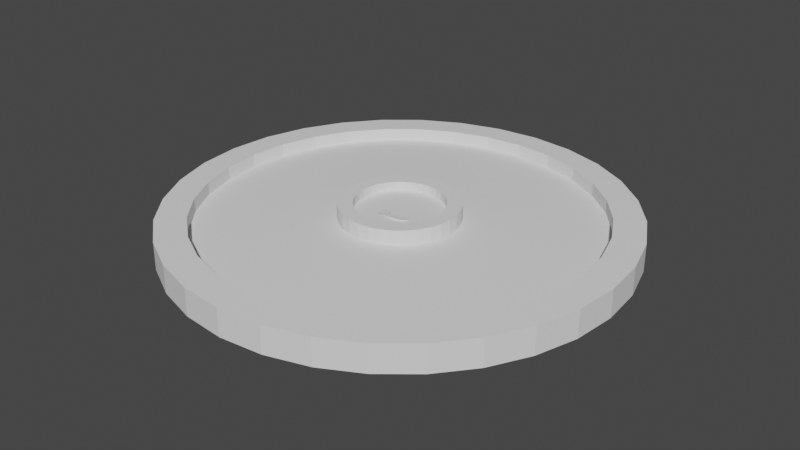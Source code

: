 # Source: blend.blend  (saved by Blender 2.93.21; exported with 4.5.12 LTS)
import bpy
from mathutils import Matrix  # noqa: F401  (used for matrix-valued properties, if any)

bpy.ops.wm.read_factory_settings(use_empty=True)
scene = bpy.context.scene
scene.name = 'Scene'

# ---- collections
col_collection = bpy.data.collections.new('Collection'); scene.collection.children.link(col_collection)

# ---- world
world_world = bpy.data.worlds.new('World'); scene.world = world_world
world_world.use_nodes = True; world_world.node_tree.nodes.clear()
_N = world_world.node_tree.nodes; _L = world_world.node_tree.links
n0 = _N.new('ShaderNodeOutputWorld'); n0.name = 'World Output'; n0.location = (300, 300)
n1 = _N.new('ShaderNodeBackground'); n1.name = 'Background'; n1.location = (10, 300)
n1.inputs[0].default_value = (0.05088, 0.05088, 0.05088, 1.0)
_L.new(n1.outputs[0], n0.inputs[0])
n0.is_active_output = True
world_world.color = (0.05088, 0.05088, 0.05088)
world_world.use_sun_shadow = False
world_world.sun_shadow_jitter_overblur = 0.0

# ---- meshes
me_cylinder = bpy.data.meshes.new('Cylinder')
me_cylinder.from_pydata([(0.0, 1.0, -1.0), (0.0, 1.0, 1.0), (0.1951, 0.9808, -1.0), (0.1951, 0.9808, 1.0), (0.3827, 0.9239, -1.0), (0.3827, 0.9239, 1.0), (0.5556, 0.8315, -1.0), (0.5556, 0.8315, 1.0), (0.7071, 0.7071, -1.0), (0.7071, 0.7071, 1.0), (0.8315, 0.5556, -1.0), (0.8315, 0.5556, 1.0), (0.9239, 0.3827, -1.0), (0.9239, 0.3827, 1.0), (0.9808, 0.1951, -1.0), (0.9808, 0.1951, 1.0), (1.0, -4.371e-08, -1.0), (1.0, -4.371e-08, 1.0), (0.9808, -0.1951, -1.0), (0.9808, -0.1951, 1.0), (0.9239, -0.3827, -1.0), (0.9239, -0.3827, 1.0), (0.8315, -0.5556, -1.0), (0.8315, -0.5556, 1.0), (0.7071, -0.7071, -1.0), (0.7071, -0.7071, 1.0), (0.5556, -0.8315, -1.0), (0.5556, -0.8315, 1.0), (0.3827, -0.9239, -1.0), (0.3827, -0.9239, 1.0), (0.1951, -0.9808, -1.0), (0.1951, -0.9808, 1.0), (-8.742e-08, -1.0, -1.0), (-8.742e-08, -1.0, 1.0), (-0.1951, -0.9808, -1.0), (-0.1951, -0.9808, 1.0), (-0.3827, -0.9239, -1.0), (-0.3827, -0.9239, 1.0), (-0.5556, -0.8315, -1.0), (-0.5556, -0.8315, 1.0), (-0.7071, -0.7071, -1.0), (-0.7071, -0.7071, 1.0), (-0.8315, -0.5556, -1.0), (-0.8315, -0.5556, 1.0), (-0.9239, -0.3827, -1.0), (-0.9239, -0.3827, 1.0), (-0.9808, -0.1951, -1.0), (-0.9808, -0.1951, 1.0), (-1.0, 1.192e-08, -1.0), (-1.0, 1.192e-08, 1.0), (-0.9808, 0.1951, -1.0), (-0.9808, 0.1951, 1.0), (-0.9239, 0.3827, -1.0), (-0.9239, 0.3827, 1.0), (-0.8315, 0.5556, -1.0), (-0.8315, 0.5556, 1.0), (-0.7071, 0.7071, -1.0), (-0.7071, 0.7071, 1.0), (-0.5556, 0.8315, -1.0), (-0.5556, 0.8315, 1.0), (-0.3827, 0.9239, -1.0), (-0.3827, 0.9239, 1.0), (-0.1951, 0.9808, -1.0), (-0.1951, 0.9808, 1.0), (0.1689, 0.8489, 1.0), (-1.711e-08, 0.8656, 1.0), (-0.1689, 0.8489, 1.0), (-0.3312, 0.7997, 1.0), (-0.4809, 0.7197, 1.0), (-0.612, 0.612, 1.0), (-0.7197, 0.4809, 1.0), (-0.7997, 0.3312, 1.0), (-0.8489, 0.1689, 1.0), (-0.8656, 1.192e-08, 1.0), (-0.8489, -0.1689, 1.0), (-0.7997, -0.3312, 1.0), (-0.7197, -0.4809, 1.0), (-0.612, -0.612, 1.0), (-0.4809, -0.7197, 1.0), (-0.3312, -0.7997, 1.0), (-0.1689, -0.8489, 1.0), (-7.937e-08, -0.8656, 1.0), (0.1689, -0.8489, 1.0), (0.3312, -0.7997, 1.0), (0.4809, -0.7197, 1.0), (0.612, -0.612, 1.0), (0.7197, -0.4809, 1.0), (0.7997, -0.3312, 1.0), (0.8489, -0.1689, 1.0), (0.8656, -3.969e-08, 1.0), (0.8489, 0.1689, 1.0), (0.7997, 0.3312, 1.0), (0.7197, 0.4809, 1.0), (0.612, 0.612, 1.0), (0.4809, 0.7197, 1.0), (0.3312, 0.7997, 1.0), (0.05055, 0.2541, 0.06051), (-1.056e-07, 0.2591, 0.06051), (-0.05055, 0.2541, 0.06051), (-0.09915, 0.2394, 0.06051), (-0.1439, 0.2154, 0.06051), (-0.1832, 0.1832, 0.06051), (-0.2154, 0.1439, 0.06051), (-0.2394, 0.09915, 0.06051), (-0.2541, 0.05055, 0.06051), (-0.2591, 7.385e-09, 0.06051), (-0.2541, -0.05055, 0.06051), (-0.2394, -0.09915, 0.06051), (-0.2154, -0.1439, 0.06051), (-0.1832, -0.1832, 0.06051), (-0.1439, -0.2154, 0.06051), (-0.09915, -0.2394, 0.06051), (-0.05055, -0.2541, 0.06051), (-4.073e-08, -0.2591, 0.06051), (0.05055, -0.2541, 0.06051), (0.09915, -0.2394, 0.06051), (0.1439, -0.2154, 0.06051), (0.1832, -0.1832, 0.06051), (0.2154, -0.1439, 0.06051), (0.2394, -0.09915, 0.06051), (0.2541, -0.05055, 0.06051), (0.2591, -1.471e-08, 0.06051), (0.2541, 0.05055, 0.06051), (0.2394, 0.09915, 0.06051), (0.2154, 0.1439, 0.06051), (0.1832, 0.1832, 0.06051), (0.1439, 0.2154, 0.06051), (0.09915, 0.2394, 0.06051), (0.1689, 0.8489, 0.06051), (-1.707e-08, 0.8656, 0.06051), (0.3312, 0.7997, 0.06051), (-0.1689, 0.8489, 0.06051), (-0.3312, 0.7997, 0.06051), (-0.4809, 0.7197, 0.06051), (-0.612, 0.612, 0.06051), (-0.7197, 0.4809, 0.06051), (-0.7997, 0.3312, 0.06051), (-0.8489, 0.1689, 0.06051), (-0.8656, 1.192e-08, 0.06051), (-0.8489, -0.1689, 0.06051), (-0.7997, -0.3312, 0.06051), (-0.7197, -0.4809, 0.06051), (-0.612, -0.612, 0.06051), (-0.4809, -0.7197, 0.06051), (-0.3312, -0.7997, 0.06051), (-0.1689, -0.8489, 0.06051), (-7.933e-08, -0.8656, 0.06051), (0.1689, -0.8489, 0.06051), (0.3312, -0.7997, 0.06051), (0.4809, -0.7197, 0.06051), (0.612, -0.612, 0.06051), (0.7197, -0.4809, 0.06051), (0.7997, -0.3312, 0.06051), (0.8489, -0.1689, 0.06051), (0.8656, -3.969e-08, 0.06051), (0.8489, 0.1689, 0.06051), (0.7997, 0.3312, 0.06051), (0.7197, 0.4809, 0.06051), (0.612, 0.612, 0.06051), (0.4809, 0.7197, 0.06051), (0.05055, 0.2541, 1.123), (-1.056e-07, 0.2591, 1.123), (-0.05055, 0.2541, 1.123), (-0.09915, 0.2394, 1.123), (-0.1439, 0.2154, 1.123), (-0.1832, 0.1832, 1.123), (-0.2154, 0.1439, 1.123), (-0.2394, 0.09915, 1.123), (-0.2541, 0.05055, 1.123), (-0.2591, 7.385e-09, 1.123), (-0.2541, -0.05055, 1.123), (-0.2394, -0.09915, 1.123), (-0.2154, -0.1439, 1.123), (-0.1832, -0.1832, 1.123), (-0.1439, -0.2154, 1.123), (-0.09915, -0.2394, 1.123), (-0.05055, -0.2541, 1.123), (-4.068e-08, -0.2591, 1.123), (0.05055, -0.2541, 1.123), (0.09915, -0.2394, 1.123), (0.1439, -0.2154, 1.123), (0.1832, -0.1832, 1.123), (0.2154, -0.1439, 1.123), (0.2394, -0.09915, 1.123), (0.2541, -0.05055, 1.123), (0.2591, -1.471e-08, 1.123), (0.2541, 0.05055, 1.123), (0.2394, 0.09915, 1.123), (0.2154, 0.1439, 1.123), (0.1832, 0.1832, 1.123), (0.1439, 0.2154, 1.123), (0.09915, 0.2394, 1.123), (0.03778, 0.1899, 1.123), (-1.332e-07, 0.1937, 1.123), (-0.03778, 0.1899, 1.123), (-0.07411, 0.1789, 1.123), (-0.1076, 0.161, 1.123), (-0.1369, 0.1369, 1.123), (-0.161, 0.1076, 1.123), (-0.1789, 0.07411, 1.123), (-0.1899, 0.03778, 1.123), (-0.1937, 5.254e-10, 1.123), (-0.1899, -0.03778, 1.123), (-0.1789, -0.07411, 1.123), (-0.161, -0.1076, 1.123), (-0.1369, -0.1369, 1.123), (-0.1076, -0.161, 1.123), (-0.07411, -0.1789, 1.123), (-0.03778, -0.1899, 1.123), (9.783e-09, -0.1937, 1.123), (0.03778, -0.1899, 1.123), (0.07411, -0.1789, 1.123), (0.1076, -0.161, 1.123), (0.1369, -0.1369, 1.123), (0.161, -0.1076, 1.123), (0.1789, -0.07411, 1.123), (0.1899, -0.03778, 1.123), (0.1937, -5.44e-08, 1.123), (0.1899, 0.03778, 1.123), (0.1789, 0.07411, 1.123), (0.161, 0.1076, 1.123), (0.1369, 0.1369, 1.123), (0.1076, 0.161, 1.123), (0.07411, 0.1789, 1.123), (0.03778, 0.1899, 0.4606), (-1.341e-07, 0.1937, 0.4606), (-0.03778, 0.1899, 0.4606), (-0.07411, 0.1789, 0.4606), (-0.1076, 0.161, 0.4606), (-0.1369, 0.1369, 0.4606), (-0.161, 0.1076, 0.4606), (-0.1789, 0.07411, 0.4606), (-0.1899, 0.03778, 0.4606), (-0.1937, 5.254e-10, 0.4606), (-0.1899, -0.03778, 0.4606), (-0.1789, -0.07411, 0.4606), (-0.161, -0.1076, 0.4606), (-0.1369, -0.1369, 0.4606), (-0.1076, -0.161, 0.4606), (-0.07411, -0.1789, 0.4606), (-0.03778, -0.1899, 0.4606), (8.945e-09, -0.1937, 0.4606), (0.03778, -0.1899, 0.4606), (0.07411, -0.1789, 0.4606), (0.1076, -0.161, 0.4606), (0.1369, -0.1369, 0.4606), (0.161, -0.1076, 0.4606), (0.1789, -0.07411, 0.4606), (0.1899, -0.03778, 0.4606), (0.1937, -5.44e-08, 0.4606), (0.1899, 0.03778, 0.4606), (0.1789, 0.07411, 0.4606), (0.161, 0.1076, 0.4606), (0.1369, 0.1369, 0.4606), (0.1076, 0.161, 0.4606), (0.07411, 0.1789, 0.4606)], [], [(0, 1, 3, 2), (2, 3, 5, 4), (4, 5, 7, 6), (6, 7, 9, 8), (8, 9, 11, 10), (10, 11, 13, 12), (12, 13, 15, 14), (14, 15, 17, 16), (16, 17, 19, 18), (18, 19, 21, 20), (20, 21, 23, 22), (22, 23, 25, 24), (24, 25, 27, 26), (26, 27, 29, 28), (28, 29, 31, 30), (30, 31, 33, 32), (32, 33, 35, 34), (34, 35, 37, 36), (36, 37, 39, 38), (38, 39, 41, 40), (40, 41, 43, 42), (42, 43, 45, 44), (44, 45, 47, 46), (46, 47, 49, 48), (48, 49, 51, 50), (50, 51, 53, 52), (52, 53, 55, 54), (54, 55, 57, 56), (56, 57, 59, 58), (58, 59, 61, 60), (83, 84, 149, 148), (60, 61, 63, 62), (62, 63, 1, 0), (0, 2, 4, 6, 8, 10, 12, 14, 16, 18, 20, 22, 24, 26, 28, 30, 32, 34, 36, 38, 40, 42, 44, 46, 48, 50, 52, 54, 56, 58, 60, 62), (3, 1, 65, 64), (1, 63, 66, 65), (63, 61, 67, 66), (61, 59, 68, 67), (59, 57, 69, 68), (57, 55, 70, 69), (55, 53, 71, 70), (53, 51, 72, 71), (51, 49, 73, 72), (49, 47, 74, 73), (47, 45, 75, 74), (45, 43, 76, 75), (43, 41, 77, 76), (41, 39, 78, 77), (39, 37, 79, 78), (37, 35, 80, 79), (35, 33, 81, 80), (33, 31, 82, 81), (31, 29, 83, 82), (29, 27, 84, 83), (27, 25, 85, 84), (25, 23, 86, 85), (23, 21, 87, 86), (21, 19, 88, 87), (19, 17, 89, 88), (17, 15, 90, 89), (15, 13, 91, 90), (13, 11, 92, 91), (11, 9, 93, 92), (9, 7, 94, 93), (7, 5, 95, 94), (5, 3, 64, 95), (103, 104, 168, 167), (70, 71, 136, 135), (84, 85, 150, 149), (71, 72, 137, 136), (85, 86, 151, 150), (72, 73, 138, 137), (86, 87, 152, 151), (73, 74, 139, 138), (87, 88, 153, 152), (74, 75, 140, 139), (88, 89, 154, 153), (75, 76, 141, 140), (89, 90, 155, 154), (76, 77, 142, 141), (64, 65, 129, 128), (90, 91, 156, 155), (77, 78, 143, 142), (95, 64, 128, 130), (91, 92, 157, 156), (78, 79, 144, 143), (65, 66, 131, 129), (92, 93, 158, 157), (79, 80, 145, 144), (66, 67, 132, 131), (93, 94, 159, 158), (80, 81, 146, 145), (67, 68, 133, 132), (94, 95, 130, 159), (81, 82, 147, 146), (68, 69, 134, 133), (82, 83, 148, 147), (69, 70, 135, 134), (97, 96, 128, 129), (96, 127, 130, 128), (98, 97, 129, 131), (99, 98, 131, 132), (100, 99, 132, 133), (101, 100, 133, 134), (102, 101, 134, 135), (103, 102, 135, 136), (104, 103, 136, 137), (105, 104, 137, 138), (106, 105, 138, 139), (107, 106, 139, 140), (108, 107, 140, 141), (109, 108, 141, 142), (110, 109, 142, 143), (111, 110, 143, 144), (112, 111, 144, 145), (113, 112, 145, 146), (114, 113, 146, 147), (115, 114, 147, 148), (116, 115, 148, 149), (117, 116, 149, 150), (118, 117, 150, 151), (119, 118, 151, 152), (120, 119, 152, 153), (121, 120, 153, 154), (122, 121, 154, 155), (123, 122, 155, 156), (124, 123, 156, 157), (125, 124, 157, 158), (126, 125, 158, 159), (127, 126, 159, 130), (202, 203, 235, 234), (117, 118, 182, 181), (104, 105, 169, 168), (118, 119, 183, 182), (105, 106, 170, 169), (119, 120, 184, 183), (106, 107, 171, 170), (120, 121, 185, 184), (107, 108, 172, 171), (121, 122, 186, 185), (108, 109, 173, 172), (96, 97, 161, 160), (122, 123, 187, 186), (109, 110, 174, 173), (127, 96, 160, 191), (123, 124, 188, 187), (110, 111, 175, 174), (97, 98, 162, 161), (124, 125, 189, 188), (111, 112, 176, 175), (98, 99, 163, 162), (125, 126, 190, 189), (112, 113, 177, 176), (99, 100, 164, 163), (126, 127, 191, 190), (113, 114, 178, 177), (100, 101, 165, 164), (114, 115, 179, 178), (101, 102, 166, 165), (115, 116, 180, 179), (102, 103, 167, 166), (116, 117, 181, 180), (160, 161, 193, 192), (161, 162, 194, 193), (162, 163, 195, 194), (163, 164, 196, 195), (164, 165, 197, 196), (165, 166, 198, 197), (166, 167, 199, 198), (167, 168, 200, 199), (168, 169, 201, 200), (169, 170, 202, 201), (170, 171, 203, 202), (171, 172, 204, 203), (172, 173, 205, 204), (173, 174, 206, 205), (174, 175, 207, 206), (175, 176, 208, 207), (176, 177, 209, 208), (177, 178, 210, 209), (178, 179, 211, 210), (179, 180, 212, 211), (180, 181, 213, 212), (181, 182, 214, 213), (182, 183, 215, 214), (183, 184, 216, 215), (184, 185, 217, 216), (185, 186, 218, 217), (186, 187, 219, 218), (187, 188, 220, 219), (188, 189, 221, 220), (189, 190, 222, 221), (190, 191, 223, 222), (191, 160, 192, 223), (224, 225, 226, 227, 228, 229, 230, 231, 232, 233, 234, 235, 236, 237, 238, 239, 240, 241, 242, 243, 244, 245, 246, 247, 248, 249, 250, 251, 252, 253, 254, 255), (216, 217, 249, 248), (203, 204, 236, 235), (217, 218, 250, 249), (204, 205, 237, 236), (192, 193, 225, 224), (218, 219, 251, 250), (205, 206, 238, 237), (223, 192, 224, 255), (219, 220, 252, 251), (206, 207, 239, 238), (193, 194, 226, 225), (220, 221, 253, 252), (207, 208, 240, 239), (194, 195, 227, 226), (221, 222, 254, 253), (208, 209, 241, 240), (195, 196, 228, 227), (222, 223, 255, 254), (209, 210, 242, 241), (196, 197, 229, 228), (210, 211, 243, 242), (197, 198, 230, 229), (211, 212, 244, 243), (198, 199, 231, 230), (212, 213, 245, 244), (199, 200, 232, 231), (213, 214, 246, 245), (200, 201, 233, 232), (214, 215, 247, 246), (201, 202, 234, 233), (215, 216, 248, 247)])
_uv = me_cylinder.uv_layers.new(name='UVMap')
_uv.uv.foreach_set('vector', [1.0, 0.5, 1.0, 1.0, 0.9688, 1.0, 0.9688, 0.5, 0.9688, 0.5, 0.9688, 1.0, 0.9375, 1.0, 0.9375, 0.5, 0.9375, 0.5, 0.9375, 1.0, 0.9062, 1.0, 0.9062, 0.5, 0.9062, 0.5, 0.9062, 1.0, 0.875, 1.0, 0.875, 0.5, 0.875, 0.5, 0.875, 1.0, 0.8438, 1.0, 0.8438, 0.5, 0.8438, 0.5, 0.8438, 1.0, 0.8125, 1.0, 0.8125, 0.5, 0.8125, 0.5, 0.8125, 1.0, 0.7812, 1.0, 0.7812, 0.5, 0.7812, 0.5, 0.7812, 1.0, 0.75, 1.0, 0.75, 0.5, 0.75, 0.5, 0.75, 1.0, 0.7188, 1.0, 0.7188, 0.5, 0.7188, 0.5, 0.7188, 1.0, 0.6875, 1.0, 0.6875, 0.5, 0.6875, 0.5, 0.6875, 1.0, 0.6562, 1.0, 0.6562, 0.5, 0.6562, 0.5, 0.6562, 1.0, 0.625, 1.0, 0.625, 0.5, 0.625, 0.5, 0.625, 1.0, 0.5938, 1.0, 0.5938, 0.5, 0.5938, 0.5, 0.5938, 1.0, 0.5625, 1.0, 0.5625, 0.5, 0.5625, 0.5, 0.5625, 1.0, 0.5312, 1.0, 0.5312, 0.5, 0.5312, 0.5, 0.5312, 1.0, 0.5, 1.0, 0.5, 0.5, 0.5, 0.5, 0.5, 1.0, 0.4688, 1.0, 0.4688, 0.5, 0.4688, 0.5, 0.4688, 1.0, 0.4375, 1.0, 0.4375, 0.5, 0.4375, 0.5, 0.4375, 1.0, 0.4062, 1.0, 0.4062, 0.5, 0.4062, 0.5, 0.4062, 1.0, 0.375, 1.0, 0.375, 0.5, 0.375, 0.5, 0.375, 1.0, 0.3438, 1.0, 0.3438, 0.5, 0.3438, 0.5, 0.3438, 1.0, 0.3125, 1.0, 0.3125, 0.5, 0.3125, 0.5, 0.3125, 1.0, 0.2812, 1.0, 0.2812, 0.5, 0.2812, 0.5, 0.2812, 1.0, 0.25, 1.0, 0.25, 0.5, 0.25, 0.5, 0.25, 1.0, 0.2188, 1.0, 0.2188, 0.5, 0.2188, 0.5, 0.2188, 1.0, 0.1875, 1.0, 0.1875, 0.5, 0.1875, 0.5, 0.1875, 1.0, 0.1562, 1.0, 0.1562, 0.5, 0.1562, 0.5, 0.1562, 1.0, 0.125, 1.0, 0.125, 0.5, 0.125, 0.5, 0.125, 1.0, 0.09375, 1.0, 0.09375, 0.5, 0.09375, 0.5, 0.09375, 1.0, 0.0625, 1.0, 0.0625, 0.5, 0.3295, 0.05808, 0.3654, 0.07728, 0.3654, 0.07728, 0.3295, 0.05808, 0.0625, 0.5, 0.0625, 1.0, 0.03125, 1.0, 0.03125, 0.5, 0.03125, 0.5, 0.03125, 1.0, 0.0, 1.0, 0.0, 0.5, 0.75, 0.49, 0.7968, 0.4854, 0.8418, 0.4717, 0.8833, 0.4496, 0.9197, 0.4197, 0.9496, 0.3833, 0.9717, 0.3418, 0.9854, 0.2968, 0.99, 0.25, 0.9854, 0.2032, 0.9717, 0.1582, 0.9496, 0.1167, 0.9197, 0.08029, 0.8833, 0.05045, 0.8418, 0.02827, 0.7968, 0.01461, 0.75, 0.01, 0.7032, 0.01461, 0.6582, 0.02827, 0.6167, 0.05045, 0.5803, 0.08029, 0.5504, 0.1167, 0.5283, 0.1582, 0.5146, 0.2032, 0.51, 0.25, 0.5146, 0.2968, 0.5283, 0.3418, 0.5504, 0.3833, 0.5803, 0.4197, 0.6167, 0.4496, 0.6582, 0.4717, 0.7032, 0.4854, 0.2968, 0.4854, 0.25, 0.49, 0.25, 0.4577, 0.2905, 0.4537, 0.25, 0.49, 0.2032, 0.4854, 0.2095, 0.4537, 0.25, 0.4577, 0.2032, 0.4854, 0.1582, 0.4717, 0.1705, 0.4419, 0.2095, 0.4537, 0.1582, 0.4717, 0.1167, 0.4496, 0.1346, 0.4227, 0.1705, 0.4419, 0.1167, 0.4496, 0.08029, 0.4197, 0.1031, 0.3969, 0.1346, 0.4227, 0.08029, 0.4197, 0.05045, 0.3833, 0.07728, 0.3654, 0.1031, 0.3969, 0.05045, 0.3833, 0.02827, 0.3418, 0.05808, 0.3295, 0.07728, 0.3654, 0.02827, 0.3418, 0.01461, 0.2968, 0.04626, 0.2905, 0.05808, 0.3295, 0.01461, 0.2968, 0.01, 0.25, 0.04227, 0.25, 0.04626, 0.2905, 0.01, 0.25, 0.01461, 0.2032, 0.04626, 0.2095, 0.04227, 0.25, 0.01461, 0.2032, 0.02827, 0.1582, 0.05808, 0.1705, 0.04626, 0.2095, 0.02827, 0.1582, 0.05045, 0.1167, 0.07728, 0.1346, 0.05808, 0.1705, 0.05045, 0.1167, 0.08029, 0.08029, 0.1031, 0.1031, 0.07728, 0.1346, 0.08029, 0.08029, 0.1167, 0.05045, 0.1346, 0.07728, 0.1031, 0.1031, 0.1167, 0.05045, 0.1582, 0.02827, 0.1705, 0.05808, 0.1346, 0.07728, 0.1582, 0.02827, 0.2032, 0.01461, 0.2095, 0.04626, 0.1705, 0.05808, 0.2032, 0.01461, 0.25, 0.01, 0.25, 0.04227, 0.2095, 0.04626, 0.25, 0.01, 0.2968, 0.01461, 0.2905, 0.04626, 0.25, 0.04227, 0.2968, 0.01461, 0.3418, 0.02827, 0.3295, 0.05808, 0.2905, 0.04626, 0.3418, 0.02827, 0.3833, 0.05045, 0.3654, 0.07728, 0.3295, 0.05808, 0.3833, 0.05045, 0.4197, 0.08029, 0.3969, 0.1031, 0.3654, 0.07728, 0.4197, 0.08029, 0.4496, 0.1167, 0.4227, 0.1346, 0.3969, 0.1031, 0.4496, 0.1167, 0.4717, 0.1582, 0.4419, 0.1705, 0.4227, 0.1346, 0.4717, 0.1582, 0.4854, 0.2032, 0.4537, 0.2095, 0.4419, 0.1705, 0.4854, 0.2032, 0.49, 0.25, 0.4577, 0.25, 0.4537, 0.2095, 0.49, 0.25, 0.4854, 0.2968, 0.4537, 0.2905, 0.4577, 0.25, 0.4854, 0.2968, 0.4717, 0.3418, 0.4419, 0.3295, 0.4537, 0.2905, 0.4717, 0.3418, 0.4496, 0.3833, 0.4227, 0.3654, 0.4419, 0.3295, 0.4496, 0.3833, 0.4197, 0.4197, 0.3969, 0.3969, 0.4227, 0.3654, 0.4197, 0.4197, 0.3833, 0.4496, 0.3654, 0.4227, 0.3969, 0.3969, 0.3833, 0.4496, 0.3418, 0.4717, 0.3295, 0.4419, 0.3654, 0.4227, 0.3418, 0.4717, 0.2968, 0.4854, 0.2905, 0.4537, 0.3295, 0.4419, 0.1925, 0.2738, 0.189, 0.2621, 0.189, 0.2621, 0.1925, 0.2738, 0.07728, 0.3654, 0.05808, 0.3295, 0.05808, 0.3295, 0.07728, 0.3654, 0.3654, 0.07728, 0.3969, 0.1031, 0.3969, 0.1031, 0.3654, 0.07728, 0.05808, 0.3295, 0.04626, 0.2905, 0.04626, 0.2905, 0.05808, 0.3295, 0.3969, 0.1031, 0.4227, 0.1346, 0.4227, 0.1346, 0.3969, 0.1031, 0.04626, 0.2905, 0.04227, 0.25, 0.04227, 0.25, 0.04626, 0.2905, 0.4227, 0.1346, 0.4419, 0.1705, 0.4419, 0.1705, 0.4227, 0.1346, 0.04227, 0.25, 0.04626, 0.2095, 0.04626, 0.2095, 0.04227, 0.25, 0.4419, 0.1705, 0.4537, 0.2095, 0.4537, 0.2095, 0.4419, 0.1705, 0.04626, 0.2095, 0.05808, 0.1705, 0.05808, 0.1705, 0.04626, 0.2095, 0.4537, 0.2095, 0.4577, 0.25, 0.4577, 0.25, 0.4537, 0.2095, 0.05808, 0.1705, 0.07728, 0.1346, 0.07728, 0.1346, 0.05808, 0.1705, 0.4577, 0.25, 0.4537, 0.2905, 0.4537, 0.2905, 0.4577, 0.25, 0.07728, 0.1346, 0.1031, 0.1031, 0.1031, 0.1031, 0.07728, 0.1346, 0.2905, 0.4537, 0.25, 0.4577, 0.25, 0.4577, 0.2905, 0.4537, 0.4537, 0.2905, 0.4419, 0.3295, 0.4419, 0.3295, 0.4537, 0.2905, 0.1031, 0.1031, 0.1346, 0.07728, 0.1346, 0.07728, 0.1031, 0.1031, 0.3295, 0.4419, 0.2905, 0.4537, 0.2905, 0.4537, 0.3295, 0.4419, 0.4419, 0.3295, 0.4227, 0.3654, 0.4227, 0.3654, 0.4419, 0.3295, 0.1346, 0.07728, 0.1705, 0.05808, 0.1705, 0.05808, 0.1346, 0.07728, 0.25, 0.4577, 0.2095, 0.4537, 0.2095, 0.4537, 0.25, 0.4577, 0.4227, 0.3654, 0.3969, 0.3969, 0.3969, 0.3969, 0.4227, 0.3654, 0.1705, 0.05808, 0.2095, 0.04626, 0.2095, 0.04626, 0.1705, 0.05808, 0.2095, 0.4537, 0.1705, 0.4419, 0.1705, 0.4419, 0.2095, 0.4537, 0.3969, 0.3969, 0.3654, 0.4227, 0.3654, 0.4227, 0.3969, 0.3969, 0.2095, 0.04626, 0.25, 0.04227, 0.25, 0.04227, 0.2095, 0.04626, 0.1705, 0.4419, 0.1346, 0.4227, 0.1346, 0.4227, 0.1705, 0.4419, 0.3654, 0.4227, 0.3295, 0.4419, 0.3295, 0.4419, 0.3654, 0.4227, 0.25, 0.04227, 0.2905, 0.04626, 0.2905, 0.04626, 0.25, 0.04227, 0.1346, 0.4227, 0.1031, 0.3969, 0.1031, 0.3969, 0.1346, 0.4227, 0.2905, 0.04626, 0.3295, 0.05808, 0.3295, 0.05808, 0.2905, 0.04626, 0.1031, 0.3969, 0.07728, 0.3654, 0.07728, 0.3654, 0.1031, 0.3969, 0.25, 0.3122, 0.2621, 0.311, 0.2905, 0.4537, 0.25, 0.4577, 0.2621, 0.311, 0.2738, 0.3075, 0.3295, 0.4419, 0.2905, 0.4537, 0.2379, 0.311, 0.25, 0.3122, 0.25, 0.4577, 0.2095, 0.4537, 0.2262, 0.3075, 0.2379, 0.311, 0.2095, 0.4537, 0.1705, 0.4419, 0.2155, 0.3017, 0.2262, 0.3075, 0.1705, 0.4419, 0.1346, 0.4227, 0.206, 0.294, 0.2155, 0.3017, 0.1346, 0.4227, 0.1031, 0.3969, 0.1983, 0.2845, 0.206, 0.294, 0.1031, 0.3969, 0.07728, 0.3654, 0.1925, 0.2738, 0.1983, 0.2845, 0.07728, 0.3654, 0.05808, 0.3295, 0.189, 0.2621, 0.1925, 0.2738, 0.05808, 0.3295, 0.04626, 0.2905, 0.1878, 0.25, 0.189, 0.2621, 0.04626, 0.2905, 0.04227, 0.25, 0.189, 0.2379, 0.1878, 0.25, 0.04227, 0.25, 0.04626, 0.2095, 0.1925, 0.2262, 0.189, 0.2379, 0.04626, 0.2095, 0.05808, 0.1705, 0.1983, 0.2155, 0.1925, 0.2262, 0.05808, 0.1705, 0.07728, 0.1346, 0.206, 0.206, 0.1983, 0.2155, 0.07728, 0.1346, 0.1031, 0.1031, 0.2155, 0.1983, 0.206, 0.206, 0.1031, 0.1031, 0.1346, 0.07728, 0.2262, 0.1925, 0.2155, 0.1983, 0.1346, 0.07728, 0.1705, 0.05808, 0.2379, 0.189, 0.2262, 0.1925, 0.1705, 0.05808, 0.2095, 0.04626, 0.25, 0.1878, 0.2379, 0.189, 0.2095, 0.04626, 0.25, 0.04227, 0.2621, 0.189, 0.25, 0.1878, 0.25, 0.04227, 0.2905, 0.04626, 0.2738, 0.1925, 0.2621, 0.189, 0.2905, 0.04626, 0.3295, 0.05808, 0.2845, 0.1983, 0.2738, 0.1925, 0.3295, 0.05808, 0.3654, 0.07728, 0.294, 0.206, 0.2845, 0.1983, 0.3654, 0.07728, 0.3969, 0.1031, 0.3017, 0.2155, 0.294, 0.206, 0.3969, 0.1031, 0.4227, 0.1346, 0.3075, 0.2262, 0.3017, 0.2155, 0.4227, 0.1346, 0.4419, 0.1705, 0.311, 0.2379, 0.3075, 0.2262, 0.4419, 0.1705, 0.4537, 0.2095, 0.3122, 0.25, 0.311, 0.2379, 0.4537, 0.2095, 0.4577, 0.25, 0.311, 0.2621, 0.3122, 0.25, 0.4577, 0.25, 0.4537, 0.2905, 0.3075, 0.2738, 0.311, 0.2621, 0.4537, 0.2905, 0.4419, 0.3295, 0.3017, 0.2845, 0.3075, 0.2738, 0.4419, 0.3295, 0.4227, 0.3654, 0.294, 0.294, 0.3017, 0.2845, 0.4227, 0.3654, 0.3969, 0.3969, 0.2845, 0.3017, 0.294, 0.294, 0.3969, 0.3969, 0.3654, 0.4227, 0.2738, 0.3075, 0.2845, 0.3017, 0.3654, 0.4227, 0.3295, 0.4419, 0.2044, 0.2409, 0.2071, 0.2322, 0.2071, 0.2322, 0.2044, 0.2409, 0.294, 0.206, 0.3017, 0.2155, 0.3017, 0.2155, 0.294, 0.206, 0.189, 0.2621, 0.1878, 0.25, 0.1878, 0.25, 0.189, 0.2621, 0.3017, 0.2155, 0.3075, 0.2262, 0.3075, 0.2262, 0.3017, 0.2155, 0.1878, 0.25, 0.189, 0.2379, 0.189, 0.2379, 0.1878, 0.25, 0.3075, 0.2262, 0.311, 0.2379, 0.311, 0.2379, 0.3075, 0.2262, 0.189, 0.2379, 0.1925, 0.2262, 0.1925, 0.2262, 0.189, 0.2379, 0.311, 0.2379, 0.3122, 0.25, 0.3122, 0.25, 0.311, 0.2379, 0.1925, 0.2262, 0.1983, 0.2155, 0.1983, 0.2155, 0.1925, 0.2262, 0.3122, 0.25, 0.311, 0.2621, 0.311, 0.2621, 0.3122, 0.25, 0.1983, 0.2155, 0.206, 0.206, 0.206, 0.206, 0.1983, 0.2155, 0.2621, 0.311, 0.25, 0.3122, 0.25, 0.3122, 0.2621, 0.311, 0.311, 0.2621, 0.3075, 0.2738, 0.3075, 0.2738, 0.311, 0.2621, 0.206, 0.206, 0.2155, 0.1983, 0.2155, 0.1983, 0.206, 0.206, 0.2738, 0.3075, 0.2621, 0.311, 0.2621, 0.311, 0.2738, 0.3075, 0.3075, 0.2738, 0.3017, 0.2845, 0.3017, 0.2845, 0.3075, 0.2738, 0.2155, 0.1983, 0.2262, 0.1925, 0.2262, 0.1925, 0.2155, 0.1983, 0.25, 0.3122, 0.2379, 0.311, 0.2379, 0.311, 0.25, 0.3122, 0.3017, 0.2845, 0.294, 0.294, 0.294, 0.294, 0.3017, 0.2845, 0.2262, 0.1925, 0.2379, 0.189, 0.2379, 0.189, 0.2262, 0.1925, 0.2379, 0.311, 0.2262, 0.3075, 0.2262, 0.3075, 0.2379, 0.311, 0.294, 0.294, 0.2845, 0.3017, 0.2845, 0.3017, 0.294, 0.294, 0.2379, 0.189, 0.25, 0.1878, 0.25, 0.1878, 0.2379, 0.189, 0.2262, 0.3075, 0.2155, 0.3017, 0.2155, 0.3017, 0.2262, 0.3075, 0.2845, 0.3017, 0.2738, 0.3075, 0.2738, 0.3075, 0.2845, 0.3017, 0.25, 0.1878, 0.2621, 0.189, 0.2621, 0.189, 0.25, 0.1878, 0.2155, 0.3017, 0.206, 0.294, 0.206, 0.294, 0.2155, 0.3017, 0.2621, 0.189, 0.2738, 0.1925, 0.2738, 0.1925, 0.2621, 0.189, 0.206, 0.294, 0.1983, 0.2845, 0.1983, 0.2845, 0.206, 0.294, 0.2738, 0.1925, 0.2845, 0.1983, 0.2845, 0.1983, 0.2738, 0.1925, 0.1983, 0.2845, 0.1925, 0.2738, 0.1925, 0.2738, 0.1983, 0.2845, 0.2845, 0.1983, 0.294, 0.206, 0.294, 0.206, 0.2845, 0.1983, 0.2621, 0.311, 0.25, 0.3122, 0.25, 0.2965, 0.2591, 0.2956, 0.25, 0.3122, 0.2379, 0.311, 0.2409, 0.2956, 0.25, 0.2965, 0.2379, 0.311, 0.2262, 0.3075, 0.2322, 0.2929, 0.2409, 0.2956, 0.2262, 0.3075, 0.2155, 0.3017, 0.2242, 0.2886, 0.2322, 0.2929, 0.2155, 0.3017, 0.206, 0.294, 0.2171, 0.2829, 0.2242, 0.2886, 0.206, 0.294, 0.1983, 0.2845, 0.2114, 0.2758, 0.2171, 0.2829, 0.1983, 0.2845, 0.1925, 0.2738, 0.2071, 0.2678, 0.2114, 0.2758, 0.1925, 0.2738, 0.189, 0.2621, 0.2044, 0.2591, 0.2071, 0.2678, 0.189, 0.2621, 0.1878, 0.25, 0.2035, 0.25, 0.2044, 0.2591, 0.1878, 0.25, 0.189, 0.2379, 0.2044, 0.2409, 0.2035, 0.25, 0.189, 0.2379, 0.1925, 0.2262, 0.2071, 0.2322, 0.2044, 0.2409, 0.1925, 0.2262, 0.1983, 0.2155, 0.2114, 0.2242, 0.2071, 0.2322, 0.1983, 0.2155, 0.206, 0.206, 0.2171, 0.2171, 0.2114, 0.2242, 0.206, 0.206, 0.2155, 0.1983, 0.2242, 0.2114, 0.2171, 0.2171, 0.2155, 0.1983, 0.2262, 0.1925, 0.2322, 0.2071, 0.2242, 0.2114, 0.2262, 0.1925, 0.2379, 0.189, 0.2409, 0.2044, 0.2322, 0.2071, 0.2379, 0.189, 0.25, 0.1878, 0.25, 0.2035, 0.2409, 0.2044, 0.25, 0.1878, 0.2621, 0.189, 0.2591, 0.2044, 0.25, 0.2035, 0.2621, 0.189, 0.2738, 0.1925, 0.2678, 0.2071, 0.2591, 0.2044, 0.2738, 0.1925, 0.2845, 0.1983, 0.2758, 0.2114, 0.2678, 0.2071, 0.2845, 0.1983, 0.294, 0.206, 0.2829, 0.2171, 0.2758, 0.2114, 0.294, 0.206, 0.3017, 0.2155, 0.2886, 0.2242, 0.2829, 0.2171, 0.3017, 0.2155, 0.3075, 0.2262, 0.2929, 0.2322, 0.2886, 0.2242, 0.3075, 0.2262, 0.311, 0.2379, 0.2956, 0.2409, 0.2929, 0.2322, 0.311, 0.2379, 0.3122, 0.25, 0.2965, 0.25, 0.2956, 0.2409, 0.3122, 0.25, 0.311, 0.2621, 0.2956, 0.2591, 0.2965, 0.25, 0.311, 0.2621, 0.3075, 0.2738, 0.2929, 0.2678, 0.2956, 0.2591, 0.3075, 0.2738, 0.3017, 0.2845, 0.2886, 0.2758, 0.2929, 0.2678, 0.3017, 0.2845, 0.294, 0.294, 0.2829, 0.2829, 0.2886, 0.2758, 0.294, 0.294, 0.2845, 0.3017, 0.2758, 0.2886, 0.2829, 0.2829, 0.2845, 0.3017, 0.2738, 0.3075, 0.2678, 0.2929, 0.2758, 0.2886, 0.2738, 0.3075, 0.2621, 0.311, 0.2591, 0.2956, 0.2678, 0.2929, 0.2591, 0.2956, 0.25, 0.2965, 0.2409, 0.2956, 0.2322, 0.2929, 0.2242, 0.2886, 0.2171, 0.2829, 0.2114, 0.2758, 0.2071, 0.2678, 0.2044, 0.2591, 0.2035, 0.25, 0.2044, 0.2409, 0.2071, 0.2322, 0.2114, 0.2242, 0.2171, 0.2171, 0.2242, 0.2114, 0.2322, 0.2071, 0.2409, 0.2044, 0.25, 0.2035, 0.2591, 0.2044, 0.2678, 0.2071, 0.2758, 0.2114, 0.2829, 0.2171, 0.2886, 0.2242, 0.2929, 0.2322, 0.2956, 0.2409, 0.2965, 0.25, 0.2956, 0.2591, 0.2929, 0.2678, 0.2886, 0.2758, 0.2829, 0.2829, 0.2758, 0.2886, 0.2678, 0.2929, 0.2956, 0.2409, 0.2965, 0.25, 0.2965, 0.25, 0.2956, 0.2409, 0.2071, 0.2322, 0.2114, 0.2242, 0.2114, 0.2242, 0.2071, 0.2322, 0.2965, 0.25, 0.2956, 0.2591, 0.2956, 0.2591, 0.2965, 0.25, 0.2114, 0.2242, 0.2171, 0.2171, 0.2171, 0.2171, 0.2114, 0.2242, 0.2591, 0.2956, 0.25, 0.2965, 0.25, 0.2965, 0.2591, 0.2956, 0.2956, 0.2591, 0.2929, 0.2678, 0.2929, 0.2678, 0.2956, 0.2591, 0.2171, 0.2171, 0.2242, 0.2114, 0.2242, 0.2114, 0.2171, 0.2171, 0.2678, 0.2929, 0.2591, 0.2956, 0.2591, 0.2956, 0.2678, 0.2929, 0.2929, 0.2678, 0.2886, 0.2758, 0.2886, 0.2758, 0.2929, 0.2678, 0.2242, 0.2114, 0.2322, 0.2071, 0.2322, 0.2071, 0.2242, 0.2114, 0.25, 0.2965, 0.2409, 0.2956, 0.2409, 0.2956, 0.25, 0.2965, 0.2886, 0.2758, 0.2829, 0.2829, 0.2829, 0.2829, 0.2886, 0.2758, 0.2322, 0.2071, 0.2409, 0.2044, 0.2409, 0.2044, 0.2322, 0.2071, 0.2409, 0.2956, 0.2322, 0.2929, 0.2322, 0.2929, 0.2409, 0.2956, 0.2829, 0.2829, 0.2758, 0.2886, 0.2758, 0.2886, 0.2829, 0.2829, 0.2409, 0.2044, 0.25, 0.2035, 0.25, 0.2035, 0.2409, 0.2044, 0.2322, 0.2929, 0.2242, 0.2886, 0.2242, 0.2886, 0.2322, 0.2929, 0.2758, 0.2886, 0.2678, 0.2929, 0.2678, 0.2929, 0.2758, 0.2886, 0.25, 0.2035, 0.2591, 0.2044, 0.2591, 0.2044, 0.25, 0.2035, 0.2242, 0.2886, 0.2171, 0.2829, 0.2171, 0.2829, 0.2242, 0.2886, 0.2591, 0.2044, 0.2678, 0.2071, 0.2678, 0.2071, 0.2591, 0.2044, 0.2171, 0.2829, 0.2114, 0.2758, 0.2114, 0.2758, 0.2171, 0.2829, 0.2678, 0.2071, 0.2758, 0.2114, 0.2758, 0.2114, 0.2678, 0.2071, 0.2114, 0.2758, 0.2071, 0.2678, 0.2071, 0.2678, 0.2114, 0.2758, 0.2758, 0.2114, 0.2829, 0.2171, 0.2829, 0.2171, 0.2758, 0.2114, 0.2071, 0.2678, 0.2044, 0.2591, 0.2044, 0.2591, 0.2071, 0.2678, 0.2829, 0.2171, 0.2886, 0.2242, 0.2886, 0.2242, 0.2829, 0.2171, 0.2044, 0.2591, 0.2035, 0.25, 0.2035, 0.25, 0.2044, 0.2591, 0.2886, 0.2242, 0.2929, 0.2322, 0.2929, 0.2322, 0.2886, 0.2242, 0.2035, 0.25, 0.2044, 0.2409, 0.2044, 0.2409, 0.2035, 0.25, 0.2929, 0.2322, 0.2956, 0.2409, 0.2956, 0.2409, 0.2929, 0.2322])
me_cylinder.use_remesh_fix_poles = True
me_cylinder.use_remesh_preserve_attributes = False
me_cylinder.update()

# ---- curves / text
txt_text = bpy.data.curves.new('Text', 'FONT')
txt_text.dimensions = '2D'
txt_text.body = 'B'
txt_text.offset = 0.01
txt_text.extrude = 0.09
txt_text.space_word = 6.7

# ---- objects
ob_cylinder = bpy.data.objects.new('Cylinder', me_cylinder)
ob_text = bpy.data.objects.new('Text', txt_text)

# ---- transforms, parenting, visibility, modifiers, constraints
ob_cylinder.location = (0.0, 0.0, 0.0)
ob_cylinder.scale = (4.353, 4.353, 0.2679)
_m = ob_cylinder.modifiers.new('Wave', 'WAVE')
_m.vertex_group = 'Group'
_m.height = 0.692
ob_text.location = (-0.277, -0.3512, 0.2413)
ob_text.scale = (1.18, 1.04, 1.0)
ob_text.delta_rotation_euler = (-0.1187, 0.0, 0.0)

# ---- collection membership
col_collection.objects.link(ob_cylinder)
col_collection.objects.link(ob_text)

# ---- scene / render settings (as saved in the file)
scene.frame_start = 1; scene.frame_end = 250; scene.frame_set(1)
scene.render.engine = 'BLENDER_EEVEE_NEXT'
scene.cycles.use_denoising = False
scene.cycles.samples = 128
scene.cycles.sampling_pattern = 'TABULATED_SOBOL'
scene.cycles.use_adaptive_sampling = False
scene.cycles.use_light_tree = False
scene.view_settings.view_transform = 'Filmic'
bpy.context.view_layer.update()

# ---- added for rendering (the .blend has no active camera and no usable light): camera, sun
cam_auto = bpy.data.cameras.new('AutoCamera')
cam_auto.lens = 50.0
cam_auto.sensor_width = 36.0
cam_auto.clip_end = 1000.0
ob_auto_camera = bpy.data.objects.new('AutoCamera', cam_auto)
scene.collection.objects.link(ob_auto_camera)
ob_auto_camera.location = (11.4032, -13.6839, 9.13902)
ob_auto_camera.rotation_euler = (1.09748, -7.21219e-08, 0.694738)
scene.camera = ob_auto_camera
light_auto_sun = bpy.data.lights.new('AutoSun', 'SUN')
light_auto_sun.energy = 3.0
light_auto_sun.angle = 0.0523599
ob_auto_sun = bpy.data.objects.new('AutoSun', light_auto_sun)
scene.collection.objects.link(ob_auto_sun)
ob_auto_sun.rotation_euler = (0.872665, 0.174533, 0.523599)
bpy.context.view_layer.update()
